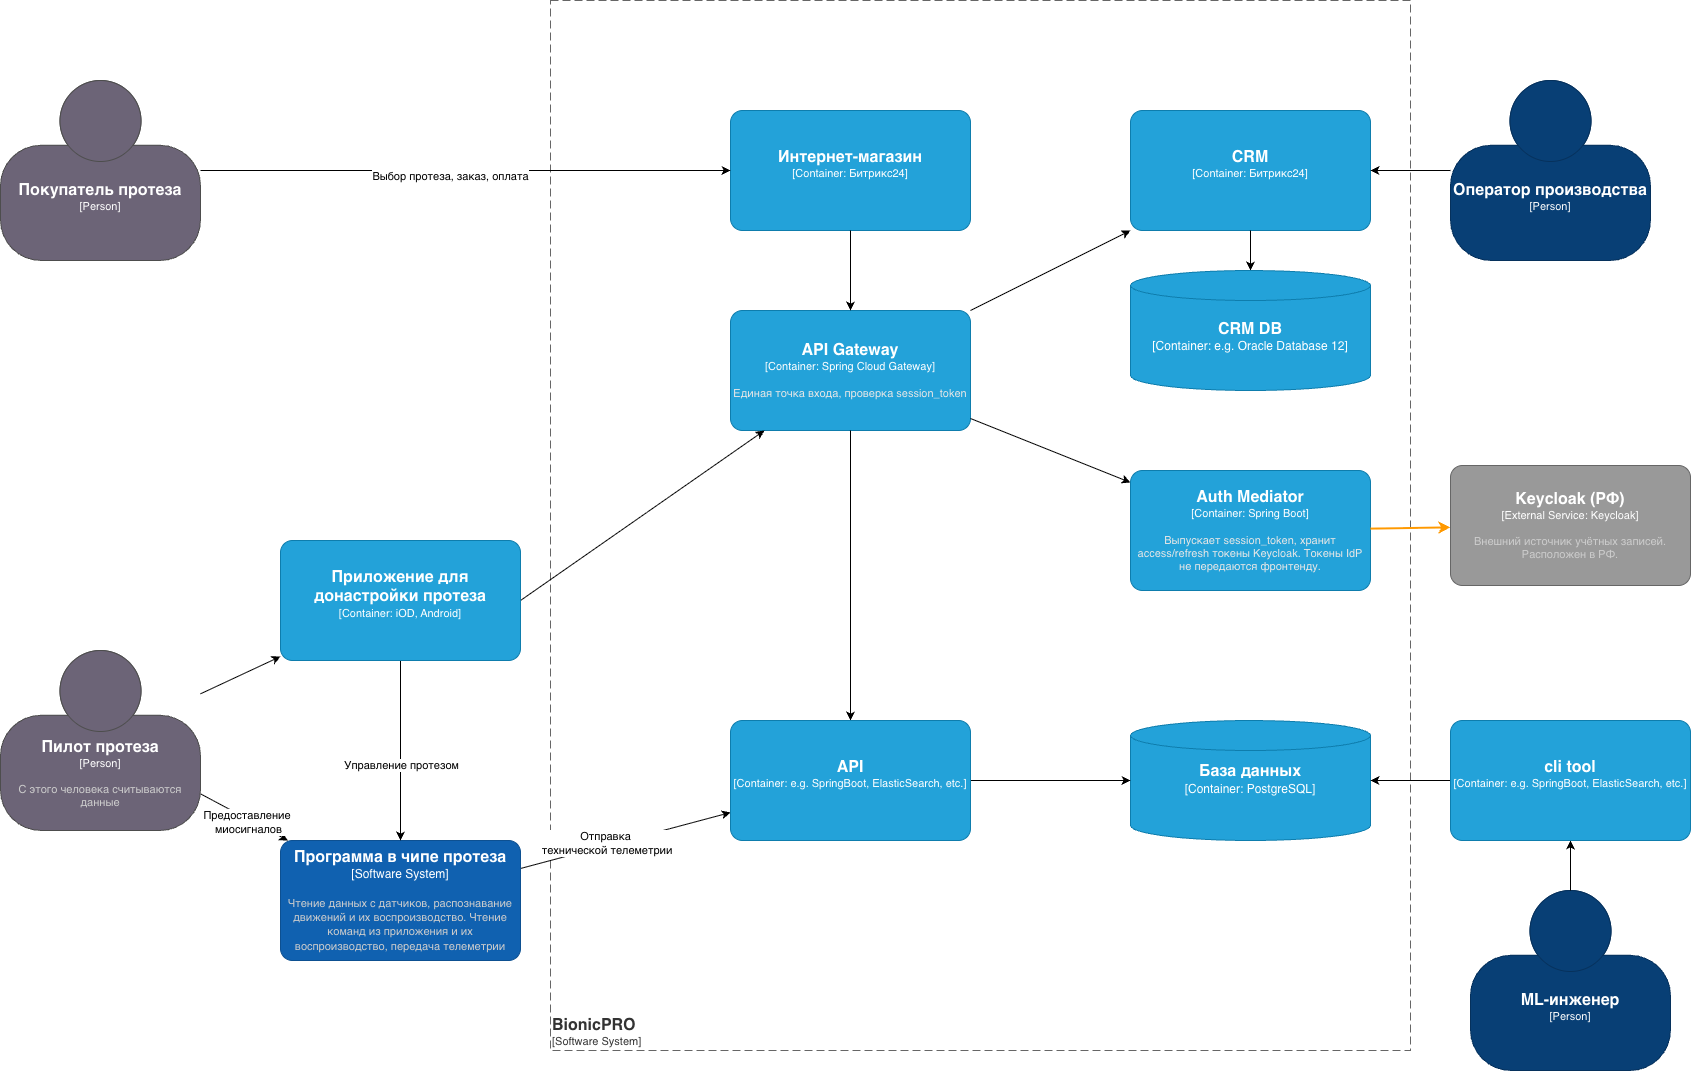

The diagram above was exported from draw.io. Its source (the exported page's mxGraphModel, read from the mxfile embedded in the PNG):
<mxGraphModel dx="3055" dy="1863" grid="1" gridSize="10" guides="1" tooltips="1" connect="1" arrows="1" fold="1" page="1" pageScale="1" pageWidth="827" pageHeight="1169" math="0" shadow="0">
  <root>
    <mxCell id="0" />
    <mxCell id="1" parent="0" />
    <object placeholders="1" c4Name="Покупатель протеза" c4Type="Person" c4Description="" label="&lt;font style=&quot;font-size: 16px&quot;&gt;&lt;b&gt;%c4Name%&lt;/b&gt;&lt;/font&gt;&lt;div&gt;[%c4Type%]&lt;/div&gt;&lt;br&gt;&lt;div&gt;&lt;font style=&quot;font-size: 11px&quot;&gt;&lt;font color=&quot;#cccccc&quot;&gt;%c4Description%&lt;/font&gt;&lt;/div&gt;" id="a6BYdLMEpyVT6JzeQz9t-1">
      <mxCell parent="1" style="html=1;fontSize=11;dashed=0;whiteSpace=wrap;fillColor=#6C6477;strokeColor=#4D4D4D;fontColor=#ffffff;shape=mxgraph.c4.person2;align:center;" vertex="1">
        <mxGeometry height="180" width="200" x="180" y="120" as="geometry" />
      </mxCell>
    </object>
    <object placeholders="1" c4Name="ML-инженер" c4Type="Person" c4Description="" label="&lt;font style=&quot;font-size: 16px&quot;&gt;&lt;b&gt;%c4Name%&lt;/b&gt;&lt;/font&gt;&lt;div&gt;[%c4Type%]&lt;/div&gt;&lt;br&gt;&lt;div&gt;&lt;font style=&quot;font-size: 11px&quot;&gt;&lt;font color=&quot;#cccccc&quot;&gt;%c4Description%&lt;/font&gt;&lt;/div&gt;" id="a6BYdLMEpyVT6JzeQz9t-2">
      <mxCell parent="1" style="html=1;fontSize=11;dashed=0;whiteSpace=wrap;fillColor=#083F75;strokeColor=#06315C;fontColor=#ffffff;shape=mxgraph.c4.person2;align:center;" vertex="1">
        <mxGeometry height="180" width="200" x="1650" y="930" as="geometry" />
      </mxCell>
    </object>
    <object placeholders="1" c4Name="Оператор производства" c4Type="Person" c4Description="" label="&lt;font style=&quot;font-size: 16px&quot;&gt;&lt;b&gt;%c4Name%&lt;/b&gt;&lt;/font&gt;&lt;div&gt;[%c4Type%]&lt;/div&gt;&lt;br&gt;&lt;div&gt;&lt;font style=&quot;font-size: 11px&quot;&gt;&lt;font color=&quot;#cccccc&quot;&gt;%c4Description%&lt;/font&gt;&lt;/div&gt;" id="a6BYdLMEpyVT6JzeQz9t-3">
      <mxCell parent="1" style="html=1;fontSize=11;dashed=0;whiteSpace=wrap;fillColor=#083F75;strokeColor=#06315C;fontColor=#ffffff;shape=mxgraph.c4.person2;align:center;" vertex="1">
        <mxGeometry height="180" width="200" x="1630" y="120" as="geometry" />
      </mxCell>
    </object>
    <object placeholders="1" c4Name="Keycloak (РФ)" c4Type="External Service" c4Technology="Keycloak" c4Description="Внешний источник учётных записей. Расположен в РФ." label="&lt;font style=&quot;font-size: 16px&quot;&gt;&lt;b&gt;%c4Name%&lt;/b&gt;&lt;/font&gt;&lt;div&gt;[%c4Type%: %c4Technology%]&lt;/div&gt;&lt;br&gt;&lt;div&gt;&lt;font style=&quot;font-size: 11px&quot;&gt;&lt;font color=&quot;#cccccc&quot;&gt;%c4Description%&lt;/font&gt;&lt;/div&gt;" id="a6BYdLMEpyVT6JzeQz9t-4">
      <mxCell parent="1" style="rounded=1;whiteSpace=wrap;html=1;fontSize=11;fillColor=#999999;fontColor=#ffffff;align=center;arcSize=10;strokeColor=#666666;" vertex="1">
        <mxGeometry height="120" width="240" x="1630" y="505" as="geometry" />
      </mxCell>
    </object>
    <object placeholders="1" c4Name="BionicPRO" c4Type="SystemScopeBoundary" c4Application="Software System" label="&lt;font style=&quot;font-size: 16px&quot;&gt;&lt;b&gt;&lt;div style=&quot;text-align: left&quot;&gt;%c4Name%&lt;/div&gt;&lt;/b&gt;&lt;/font&gt;&lt;div style=&quot;text-align: left&quot;&gt;[%c4Application%]&lt;/div&gt;" id="a6BYdLMEpyVT6JzeQz9t-5">
      <mxCell parent="1" style="rounded=0;fontSize=11;whiteSpace=wrap;html=1;dashed=1;arcSize=20;fillColor=none;strokeColor=#666666;fontColor=#333333;labelBackgroundColor=none;align=left;verticalAlign=bottom;dashPattern=8 4;" vertex="1">
        <mxGeometry height="1050" width="860" x="730" y="40" as="geometry" />
      </mxCell>
    </object>
    <object placeholders="1" c4Name="Интернет-магазин" c4Type="Container" c4Technology="Битрикс24" c4Description="" label="&lt;font style=&quot;font-size: 16px&quot;&gt;&lt;b&gt;%c4Name%&lt;/b&gt;&lt;/font&gt;&lt;div&gt;[%c4Type%: %c4Technology%]&lt;/div&gt;&lt;br&gt;&lt;div&gt;&lt;font style=&quot;font-size: 11px&quot;&gt;&lt;font color=&quot;#E6E6E6&quot;&gt;%c4Description%&lt;/font&gt;&lt;/div&gt;" id="a6BYdLMEpyVT6JzeQz9t-6">
      <mxCell parent="1" style="rounded=1;whiteSpace=wrap;html=1;fontSize=11;fillColor=#23A2D9;fontColor=#ffffff;align=center;arcSize=10;strokeColor=#0E7DAD;" vertex="1">
        <mxGeometry height="120" width="240" x="910" y="150" as="geometry" />
      </mxCell>
    </object>
    <object placeholders="1" c4Name="API Gateway" c4Type="Container" c4Technology="Spring Cloud Gateway" c4Description="Единая точка входа, проверка session_token" label="&lt;font style=&quot;font-size: 16px&quot;&gt;&lt;b&gt;%c4Name%&lt;/b&gt;&lt;/font&gt;&lt;div&gt;[%c4Type%: %c4Technology%]&lt;/div&gt;&lt;br&gt;&lt;div&gt;&lt;font style=&quot;font-size: 11px&quot;&gt;&lt;font color=&quot;#E6E6E6&quot;&gt;%c4Description%&lt;/font&gt;&lt;/div&gt;" id="a6BYdLMEpyVT6JzeQz9t-7">
      <mxCell parent="1" style="rounded=1;whiteSpace=wrap;html=1;fontSize=11;fillColor=#23A2D9;fontColor=#ffffff;align=center;arcSize=10;strokeColor=#0E7DAD;" vertex="1">
        <mxGeometry height="120" width="240" x="910" y="350" as="geometry" />
      </mxCell>
    </object>
    <object placeholders="1" c4Name="Auth Mediator" c4Type="Container" c4Technology="Spring Boot" c4Description="Выпускает session_token, хранит access/refresh токены Keycloak. Токены IdP не передаются фронтенду." label="&lt;font style=&quot;font-size: 16px&quot;&gt;&lt;b&gt;%c4Name%&lt;/b&gt;&lt;/font&gt;&lt;div&gt;[%c4Type%: %c4Technology%]&lt;/div&gt;&lt;br&gt;&lt;div&gt;&lt;font style=&quot;font-size: 11px&quot;&gt;&lt;font color=&quot;#E6E6E6&quot;&gt;%c4Description%&lt;/font&gt;&lt;/div&gt;" id="a6BYdLMEpyVT6JzeQz9t-8">
      <mxCell parent="1" style="rounded=1;whiteSpace=wrap;html=1;fontSize=11;fillColor=#23A2D9;fontColor=#ffffff;align=center;arcSize=10;strokeColor=#0E7DAD;" vertex="1">
        <mxGeometry height="120" width="240" x="1310" y="510" as="geometry" />
      </mxCell>
    </object>
    <object placeholders="1" c4Name="CRM" c4Type="Container" c4Technology="Битрикс24" c4Description="" label="&lt;font style=&quot;font-size: 16px&quot;&gt;&lt;b&gt;%c4Name%&lt;/b&gt;&lt;/font&gt;&lt;div&gt;[%c4Type%: %c4Technology%]&lt;/div&gt;&lt;br&gt;&lt;div&gt;&lt;font style=&quot;font-size: 11px&quot;&gt;&lt;font color=&quot;#E6E6E6&quot;&gt;%c4Description%&lt;/font&gt;&lt;/div&gt;" id="a6BYdLMEpyVT6JzeQz9t-9">
      <mxCell parent="1" style="rounded=1;whiteSpace=wrap;html=1;fontSize=11;fillColor=#23A2D9;fontColor=#ffffff;align=center;arcSize=10;strokeColor=#0E7DAD;" vertex="1">
        <mxGeometry height="120" width="240" x="1310" y="150" as="geometry" />
      </mxCell>
    </object>
    <object placeholders="1" c4Name="База данных" c4Type="Container" c4Technology="PostgreSQL" c4Description="Хранение телеметрии" label="&lt;font style=&quot;font-size: 16px&quot;&gt;&lt;b&gt;%c4Name%&lt;/b&gt;&lt;/font&gt;&lt;div&gt;[%c4Type%: %c4Technology%]&lt;/div&gt;&lt;br&gt;&lt;div&gt;&lt;br&gt;&lt;/div&gt;" id="a6BYdLMEpyVT6JzeQz9t-10">
      <mxCell parent="1" style="shape=cylinder3;size=15;whiteSpace=wrap;html=1;boundedLbl=1;fillColor=#23A2D9;fontSize=12;fontColor=#ffffff;align=center;strokeColor=#0E7DAD;" vertex="1">
        <mxGeometry height="120" width="240" x="1310" y="760" as="geometry" />
      </mxCell>
    </object>
    <mxCell id="a6BYdLMEpyVT6JzeQz9t-11" edge="1" parent="1" source="a6BYdLMEpyVT6JzeQz9t-35" style="rounded=0;orthogonalLoop=1;jettySize=auto;html=1;exitX=1;exitY=0.5;exitDx=0;exitDy=0;exitPerimeter=0;" target="a6BYdLMEpyVT6JzeQz9t-7">
      <mxGeometry relative="1" as="geometry">
        <mxPoint x="680" y="544.0425531914807" as="sourcePoint" />
      </mxGeometry>
    </mxCell>
    <mxCell id="a6BYdLMEpyVT6JzeQz9t-12" edge="1" parent="1" source="a6BYdLMEpyVT6JzeQz9t-6" style="rounded=0;orthogonalLoop=1;jettySize=auto;html=1;" target="a6BYdLMEpyVT6JzeQz9t-7">
      <mxGeometry relative="1" as="geometry" />
    </mxCell>
    <mxCell id="a6BYdLMEpyVT6JzeQz9t-13" edge="1" parent="1" source="a6BYdLMEpyVT6JzeQz9t-1" style="edgeStyle=orthogonalEdgeStyle;rounded=0;orthogonalLoop=1;jettySize=auto;html=1;" target="a6BYdLMEpyVT6JzeQz9t-6">
      <mxGeometry relative="1" as="geometry" />
    </mxCell>
    <mxCell id="a6BYdLMEpyVT6JzeQz9t-14" connectable="0" parent="a6BYdLMEpyVT6JzeQz9t-13" style="edgeLabel;html=1;align=center;verticalAlign=middle;resizable=0;points=[];" value="Выбор протеза, заказ, оплата" vertex="1">
      <mxGeometry relative="1" x="-0.0583" y="-5" as="geometry">
        <mxPoint x="-1" as="offset" />
      </mxGeometry>
    </mxCell>
    <mxCell id="a6BYdLMEpyVT6JzeQz9t-15" edge="1" parent="1" source="a6BYdLMEpyVT6JzeQz9t-7" style="rounded=0;orthogonalLoop=1;jettySize=auto;html=1;" target="a6BYdLMEpyVT6JzeQz9t-8">
      <mxGeometry relative="1" as="geometry" />
    </mxCell>
    <mxCell id="a6BYdLMEpyVT6JzeQz9t-16" edge="1" parent="1" source="a6BYdLMEpyVT6JzeQz9t-8" style="rounded=0;orthogonalLoop=1;jettySize=auto;html=1;strokeColor=#FF9900;strokeWidth=2;" target="a6BYdLMEpyVT6JzeQz9t-4">
      <mxGeometry relative="1" as="geometry" />
    </mxCell>
    <mxCell id="a6BYdLMEpyVT6JzeQz9t-17" edge="1" parent="1" source="a6BYdLMEpyVT6JzeQz9t-7" style="rounded=0;orthogonalLoop=1;jettySize=auto;html=1;" target="a6BYdLMEpyVT6JzeQz9t-31">
      <mxGeometry relative="1" as="geometry">
        <mxPoint x="1030" y="760" as="targetPoint" />
      </mxGeometry>
    </mxCell>
    <mxCell id="a6BYdLMEpyVT6JzeQz9t-18" edge="1" parent="1" source="a6BYdLMEpyVT6JzeQz9t-7" style="rounded=0;orthogonalLoop=1;jettySize=auto;html=1;" target="a6BYdLMEpyVT6JzeQz9t-9">
      <mxGeometry relative="1" as="geometry" />
    </mxCell>
    <mxCell id="a6BYdLMEpyVT6JzeQz9t-19" edge="1" parent="1" source="a6BYdLMEpyVT6JzeQz9t-9" style="rounded=0;orthogonalLoop=1;jettySize=auto;html=1;" target="a6BYdLMEpyVT6JzeQz9t-36">
      <mxGeometry relative="1" as="geometry">
        <mxPoint x="1430" y="340" as="targetPoint" />
      </mxGeometry>
    </mxCell>
    <mxCell id="a6BYdLMEpyVT6JzeQz9t-20" edge="1" parent="1" source="a6BYdLMEpyVT6JzeQz9t-31" style="rounded=0;orthogonalLoop=1;jettySize=auto;html=1;exitX=1;exitY=0.5;exitDx=0;exitDy=0;exitPerimeter=0;" target="a6BYdLMEpyVT6JzeQz9t-10">
      <mxGeometry relative="1" as="geometry">
        <mxPoint x="1150" y="820" as="sourcePoint" />
      </mxGeometry>
    </mxCell>
    <mxCell id="a6BYdLMEpyVT6JzeQz9t-21" edge="1" parent="1" source="a6BYdLMEpyVT6JzeQz9t-3" style="edgeStyle=orthogonalEdgeStyle;rounded=0;orthogonalLoop=1;jettySize=auto;html=1;" target="a6BYdLMEpyVT6JzeQz9t-9">
      <mxGeometry relative="1" as="geometry" />
    </mxCell>
    <mxCell id="a6BYdLMEpyVT6JzeQz9t-22" edge="1" parent="1" source="a6BYdLMEpyVT6JzeQz9t-2" style="edgeStyle=orthogonalEdgeStyle;rounded=0;orthogonalLoop=1;jettySize=auto;html=1;" target="a6BYdLMEpyVT6JzeQz9t-37">
      <mxGeometry relative="1" as="geometry">
        <mxPoint x="1750" y="880" as="targetPoint" />
      </mxGeometry>
    </mxCell>
    <mxCell id="a6BYdLMEpyVT6JzeQz9t-23" edge="1" parent="1" source="a6BYdLMEpyVT6JzeQz9t-37" style="rounded=0;orthogonalLoop=1;jettySize=auto;html=1;" target="a6BYdLMEpyVT6JzeQz9t-10">
      <mxGeometry relative="1" as="geometry">
        <mxPoint x="1630" y="820" as="sourcePoint" />
      </mxGeometry>
    </mxCell>
    <mxCell id="a6BYdLMEpyVT6JzeQz9t-24" edge="1" parent="1" source="a6BYdLMEpyVT6JzeQz9t-27" style="rounded=0;orthogonalLoop=1;jettySize=auto;html=1;" target="a6BYdLMEpyVT6JzeQz9t-30">
      <mxGeometry relative="1" as="geometry" />
    </mxCell>
    <mxCell id="a6BYdLMEpyVT6JzeQz9t-25" connectable="0" parent="a6BYdLMEpyVT6JzeQz9t-24" style="edgeLabel;html=1;align=center;verticalAlign=middle;resizable=0;points=[];" value="Предоставление&amp;nbsp;&lt;br&gt;миосигналов" vertex="1">
      <mxGeometry relative="1" x="0.111" y="-2" as="geometry">
        <mxPoint x="-1" as="offset" />
      </mxGeometry>
    </mxCell>
    <mxCell id="a6BYdLMEpyVT6JzeQz9t-26" edge="1" parent="1" source="a6BYdLMEpyVT6JzeQz9t-27" style="rounded=0;orthogonalLoop=1;jettySize=auto;html=1;" target="a6BYdLMEpyVT6JzeQz9t-35">
      <mxGeometry relative="1" as="geometry" />
    </mxCell>
    <object placeholders="1" c4Name="Пилот протеза" c4Type="Person" c4Description="С этого человека считываются данные" label="&lt;font style=&quot;font-size: 16px&quot;&gt;&lt;b&gt;%c4Name%&lt;/b&gt;&lt;/font&gt;&lt;div&gt;[%c4Type%]&lt;/div&gt;&lt;br&gt;&lt;div&gt;&lt;font style=&quot;font-size: 11px&quot;&gt;&lt;font color=&quot;#cccccc&quot;&gt;%c4Description%&lt;/font&gt;&lt;/div&gt;" id="a6BYdLMEpyVT6JzeQz9t-27">
      <mxCell parent="1" style="html=1;fontSize=11;dashed=0;whiteSpace=wrap;fillColor=#6C6477;strokeColor=#4D4D4D;fontColor=#ffffff;shape=mxgraph.c4.person2;align=center;metaEdit=1;points=[[0.5,0,0],[1,0.5,0],[1,0.75,0],[0.75,1,0],[0.5,1,0],[0.25,1,0],[0,0.75,0],[0,0.5,0]];resizable=0;" vertex="1">
        <mxGeometry height="180" width="200" x="180" y="690" as="geometry" />
      </mxCell>
    </object>
    <mxCell id="a6BYdLMEpyVT6JzeQz9t-28" edge="1" parent="1" source="a6BYdLMEpyVT6JzeQz9t-30" style="rounded=0;orthogonalLoop=1;jettySize=auto;html=1;" target="a6BYdLMEpyVT6JzeQz9t-31">
      <mxGeometry relative="1" as="geometry" />
    </mxCell>
    <mxCell id="a6BYdLMEpyVT6JzeQz9t-29" connectable="0" parent="a6BYdLMEpyVT6JzeQz9t-28" style="edgeLabel;html=1;align=center;verticalAlign=middle;resizable=0;points=[];" value="Отправка&lt;div&gt;&amp;nbsp;технической телеметрии&lt;/div&gt;" vertex="1">
      <mxGeometry relative="1" x="-0.1854" y="4" as="geometry">
        <mxPoint as="offset" />
      </mxGeometry>
    </mxCell>
    <object placeholders="1" c4Name="Программа в чипе протеза" c4Type="Software System" c4Description="Чтение данных с датчиков, распознавание движений и их воспроизводство. Чтение команд из приложения и их воспроизводство, передача телеметрии" label="&lt;font style=&quot;font-size: 16px&quot;&gt;&lt;b&gt;%c4Name%&lt;/b&gt;&lt;/font&gt;&lt;div&gt;[%c4Type%]&lt;/div&gt;&lt;br&gt;&lt;div&gt;&lt;font style=&quot;font-size: 11px&quot;&gt;&lt;font color=&quot;#cccccc&quot;&gt;%c4Description%&lt;/font&gt;&lt;/div&gt;" id="a6BYdLMEpyVT6JzeQz9t-30">
      <mxCell parent="1" style="rounded=1;whiteSpace=wrap;html=1;labelBackgroundColor=none;fillColor=#1061B0;fontColor=#ffffff;align=center;arcSize=10;strokeColor=#0D5091;metaEdit=1;resizable=0;points=[[0.25,0,0],[0.5,0,0],[0.75,0,0],[1,0.25,0],[1,0.5,0],[1,0.75,0],[0.75,1,0],[0.5,1,0],[0.25,1,0],[0,0.75,0],[0,0.5,0],[0,0.25,0]];" vertex="1">
        <mxGeometry height="120" width="240" x="460" y="880" as="geometry" />
      </mxCell>
    </object>
    <object placeholders="1" c4Name="API" c4Type="Container" c4Technology="e.g. SpringBoot, ElasticSearch, etc." c4Description="" label="&lt;font style=&quot;font-size: 16px&quot;&gt;&lt;b&gt;%c4Name%&lt;/b&gt;&lt;/font&gt;&lt;div&gt;[%c4Type%: %c4Technology%]&lt;/div&gt;&lt;br&gt;&lt;div&gt;&lt;font style=&quot;font-size: 11px&quot;&gt;&lt;font color=&quot;#E6E6E6&quot;&gt;%c4Description%&lt;/font&gt;&lt;/div&gt;" id="a6BYdLMEpyVT6JzeQz9t-31">
      <mxCell parent="1" style="rounded=1;whiteSpace=wrap;html=1;fontSize=11;labelBackgroundColor=none;fillColor=#23A2D9;fontColor=#ffffff;align=center;arcSize=10;strokeColor=#0E7DAD;metaEdit=1;resizable=0;points=[[0.25,0,0],[0.5,0,0],[0.75,0,0],[1,0.25,0],[1,0.5,0],[1,0.75,0],[0.75,1,0],[0.5,1,0],[0.25,1,0],[0,0.75,0],[0,0.5,0],[0,0.25,0]];" vertex="1">
        <mxGeometry height="120" width="240" x="910" y="760" as="geometry" />
      </mxCell>
    </object>
    <mxCell id="a6BYdLMEpyVT6JzeQz9t-33" edge="1" parent="1" source="a6BYdLMEpyVT6JzeQz9t-35" style="rounded=0;orthogonalLoop=1;jettySize=auto;html=1;" target="a6BYdLMEpyVT6JzeQz9t-30">
      <mxGeometry relative="1" as="geometry" />
    </mxCell>
    <mxCell id="a6BYdLMEpyVT6JzeQz9t-34" connectable="0" parent="a6BYdLMEpyVT6JzeQz9t-33" style="edgeLabel;html=1;align=center;verticalAlign=middle;resizable=0;points=[];" value="Управление протезом" vertex="1">
      <mxGeometry relative="1" x="0.1336" as="geometry">
        <mxPoint y="1" as="offset" />
      </mxGeometry>
    </mxCell>
    <object placeholders="1" c4Name="Приложение для донастройки протеза" c4Type="Container" c4Technology="iOD, Android" c4Description="" label="&lt;font style=&quot;font-size: 16px&quot;&gt;&lt;b&gt;%c4Name%&lt;/b&gt;&lt;/font&gt;&lt;div&gt;[%c4Type%: %c4Technology%]&lt;/div&gt;&lt;br&gt;&lt;div&gt;&lt;font style=&quot;font-size: 11px&quot;&gt;&lt;font color=&quot;#E6E6E6&quot;&gt;%c4Description%&lt;/font&gt;&lt;/div&gt;" id="a6BYdLMEpyVT6JzeQz9t-35">
      <mxCell parent="1" style="rounded=1;whiteSpace=wrap;html=1;fontSize=11;labelBackgroundColor=none;fillColor=#23A2D9;fontColor=#ffffff;align=center;arcSize=10;strokeColor=#0E7DAD;metaEdit=1;resizable=0;points=[[0.25,0,0],[0.5,0,0],[0.75,0,0],[1,0.25,0],[1,0.5,0],[1,0.75,0],[0.75,1,0],[0.5,1,0],[0.25,1,0],[0,0.75,0],[0,0.5,0],[0,0.25,0]];" vertex="1">
        <mxGeometry height="120" width="240" x="460" y="580" as="geometry" />
      </mxCell>
    </object>
    <object placeholders="1" c4Name="CRM DB" c4Type="Container" c4Technology="e.g. Oracle Database 12" c4Description="" label="&lt;font style=&quot;font-size: 16px&quot;&gt;&lt;b&gt;%c4Name%&lt;/b&gt;&lt;/font&gt;&lt;div&gt;[%c4Type%:&amp;nbsp;%c4Technology%]&lt;/div&gt;&lt;br&gt;&lt;div&gt;&lt;font style=&quot;font-size: 11px&quot;&gt;&lt;font color=&quot;#E6E6E6&quot;&gt;%c4Description%&lt;/font&gt;&lt;/div&gt;" id="a6BYdLMEpyVT6JzeQz9t-36">
      <mxCell parent="1" style="shape=cylinder3;size=15;whiteSpace=wrap;html=1;boundedLbl=1;rounded=0;labelBackgroundColor=none;fillColor=#23A2D9;fontSize=12;fontColor=#ffffff;align=center;strokeColor=#0E7DAD;metaEdit=1;points=[[0.5,0,0],[1,0.25,0],[1,0.5,0],[1,0.75,0],[0.5,1,0],[0,0.75,0],[0,0.5,0],[0,0.25,0]];resizable=0;" vertex="1">
        <mxGeometry height="120" width="240" x="1310" y="310" as="geometry" />
      </mxCell>
    </object>
    <object placeholders="1" c4Name="cli tool" c4Type="Container" c4Technology="e.g. SpringBoot, ElasticSearch, etc." c4Description="" label="&lt;font style=&quot;font-size: 16px&quot;&gt;&lt;b&gt;%c4Name%&lt;/b&gt;&lt;/font&gt;&lt;div&gt;[%c4Type%: %c4Technology%]&lt;/div&gt;&lt;br&gt;&lt;div&gt;&lt;font style=&quot;font-size: 11px&quot;&gt;&lt;font color=&quot;#E6E6E6&quot;&gt;%c4Description%&lt;/font&gt;&lt;/div&gt;" id="a6BYdLMEpyVT6JzeQz9t-37">
      <mxCell parent="1" style="rounded=1;whiteSpace=wrap;html=1;fontSize=11;labelBackgroundColor=none;fillColor=#23A2D9;fontColor=#ffffff;align=center;arcSize=10;strokeColor=#0E7DAD;metaEdit=1;resizable=0;points=[[0.25,0,0],[0.5,0,0],[0.75,0,0],[1,0.25,0],[1,0.5,0],[1,0.75,0],[0.75,1,0],[0.5,1,0],[0.25,1,0],[0,0.75,0],[0,0.5,0],[0,0.25,0]];" vertex="1">
        <mxGeometry height="120" width="240" x="1630" y="760" as="geometry" />
      </mxCell>
    </object>
  </root>
</mxGraphModel>